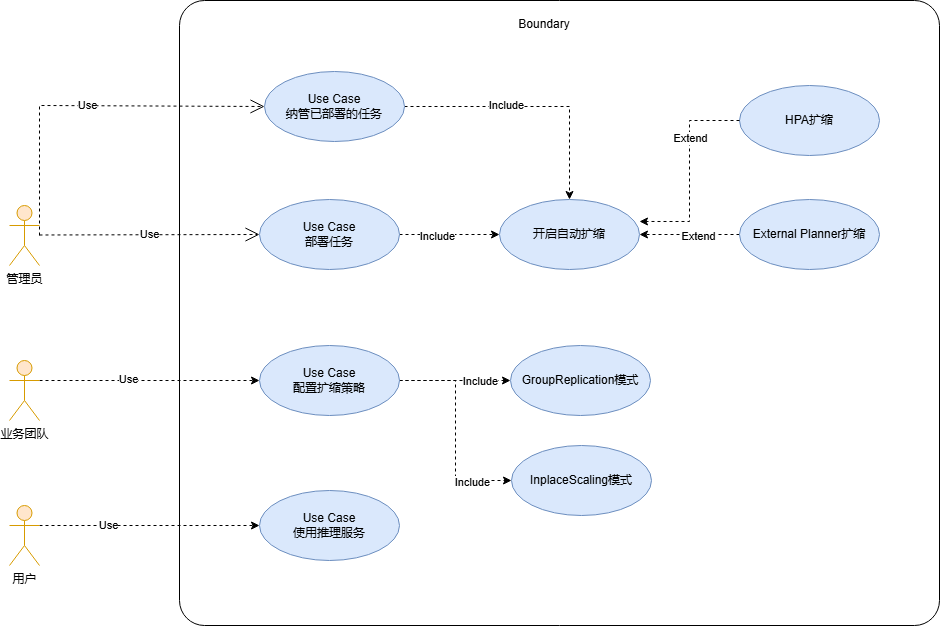

The diagram above was exported from draw.io. Its source (the exported page's mxGraphModel, read from the mxfile embedded in the PNG):
<mxGraphModel dx="2782" dy="1209" grid="1" gridSize="10" guides="1" tooltips="1" connect="1" arrows="1" fold="1" page="1" pageScale="1" pageWidth="827" pageHeight="1169" math="0" shadow="0">
  <root>
    <mxCell id="0" />
    <mxCell id="1" parent="0" />
    <mxCell id="1qAZLFc4s76mB2OSHVYy-5" parent="1" style="shape=umlActor;verticalLabelPosition=bottom;verticalAlign=top;html=1;fillColor=#ffe6cc;strokeColor=#d79b00;" value="管理员" vertex="1">
      <mxGeometry height="60" width="30" x="-40" y="430" as="geometry" />
    </mxCell>
    <mxCell id="1qAZLFc4s76mB2OSHVYy-9" parent="1" style="html=1;align=center;verticalAlign=top;rounded=1;absoluteArcSize=1;arcSize=50;dashed=0;spacingTop=10;spacingRight=30;whiteSpace=wrap;" value="Boundary" vertex="1">
      <mxGeometry height="625" width="760" x="130" y="225" as="geometry" />
    </mxCell>
    <mxCell id="1qAZLFc4s76mB2OSHVYy-37" edge="1" parent="1" source="1qAZLFc4s76mB2OSHVYy-11" style="edgeStyle=orthogonalEdgeStyle;rounded=0;orthogonalLoop=1;jettySize=auto;html=1;exitX=1;exitY=0.3333333333333333;exitDx=0;exitDy=0;exitPerimeter=0;entryX=0;entryY=0.5;entryDx=0;entryDy=0;dashed=1;" target="1qAZLFc4s76mB2OSHVYy-36">
      <mxGeometry relative="1" as="geometry" />
    </mxCell>
    <mxCell id="1qAZLFc4s76mB2OSHVYy-38" connectable="0" parent="1qAZLFc4s76mB2OSHVYy-37" style="edgeLabel;html=1;align=center;verticalAlign=middle;resizable=0;points=[];" value="Use" vertex="1">
      <mxGeometry relative="1" x="-0.2" y="2" as="geometry">
        <mxPoint as="offset" />
      </mxGeometry>
    </mxCell>
    <mxCell id="1qAZLFc4s76mB2OSHVYy-11" parent="1" style="shape=umlActor;verticalLabelPosition=bottom;verticalAlign=top;html=1;fillColor=#ffe6cc;strokeColor=#d79b00;" value="业务团队" vertex="1">
      <mxGeometry height="60" width="30" x="-40" y="585" as="geometry" />
    </mxCell>
    <mxCell id="1qAZLFc4s76mB2OSHVYy-50" edge="1" parent="1" source="1qAZLFc4s76mB2OSHVYy-14" style="edgeStyle=orthogonalEdgeStyle;rounded=0;orthogonalLoop=1;jettySize=auto;html=1;exitX=1;exitY=0.3333333333333333;exitDx=0;exitDy=0;exitPerimeter=0;entryX=0;entryY=0.5;entryDx=0;entryDy=0;dashed=1;" target="1qAZLFc4s76mB2OSHVYy-49">
      <mxGeometry relative="1" as="geometry" />
    </mxCell>
    <mxCell id="1qAZLFc4s76mB2OSHVYy-51" connectable="0" parent="1qAZLFc4s76mB2OSHVYy-50" style="edgeLabel;html=1;align=center;verticalAlign=middle;resizable=0;points=[];" value="Use" vertex="1">
      <mxGeometry relative="1" x="-0.3818" y="1" as="geometry">
        <mxPoint as="offset" />
      </mxGeometry>
    </mxCell>
    <mxCell id="1qAZLFc4s76mB2OSHVYy-14" parent="1" style="shape=umlActor;verticalLabelPosition=bottom;verticalAlign=top;html=1;fillColor=#ffe6cc;strokeColor=#d79b00;" value="用户" vertex="1">
      <mxGeometry height="60" width="30" x="-40" y="730" as="geometry" />
    </mxCell>
    <mxCell id="1qAZLFc4s76mB2OSHVYy-21" edge="1" parent="1" source="1qAZLFc4s76mB2OSHVYy-15" style="edgeStyle=orthogonalEdgeStyle;rounded=0;orthogonalLoop=1;jettySize=auto;html=1;exitX=1;exitY=0.5;exitDx=0;exitDy=0;entryX=0.5;entryY=0;entryDx=0;entryDy=0;dashed=1;" target="1qAZLFc4s76mB2OSHVYy-18">
      <mxGeometry relative="1" as="geometry" />
    </mxCell>
    <mxCell id="1qAZLFc4s76mB2OSHVYy-22" connectable="0" parent="1qAZLFc4s76mB2OSHVYy-21" style="edgeLabel;html=1;align=center;verticalAlign=middle;resizable=0;points=[];" value="Include" vertex="1">
      <mxGeometry relative="1" x="-0.2201" y="2" as="geometry">
        <mxPoint as="offset" />
      </mxGeometry>
    </mxCell>
    <mxCell id="1qAZLFc4s76mB2OSHVYy-15" parent="1" style="ellipse;whiteSpace=wrap;html=1;fillColor=#dae8fc;strokeColor=#6c8ebf;" value="Use Case&lt;div&gt;纳管已部署的任务&lt;/div&gt;" vertex="1">
      <mxGeometry height="70" width="140" x="215" y="296" as="geometry" />
    </mxCell>
    <mxCell id="1qAZLFc4s76mB2OSHVYy-17" edge="1" parent="1" style="endArrow=open;endSize=12;dashed=1;html=1;rounded=0;entryX=0;entryY=0.5;entryDx=0;entryDy=0;" target="1qAZLFc4s76mB2OSHVYy-15" value="Use">
      <mxGeometry relative="1" width="160" as="geometry">
        <Array as="points">
          <mxPoint x="-10" y="330" />
        </Array>
        <mxPoint x="-10" y="460" as="sourcePoint" />
        <mxPoint x="150" y="460" as="targetPoint" />
      </mxGeometry>
    </mxCell>
    <mxCell id="1qAZLFc4s76mB2OSHVYy-18" parent="1" style="ellipse;whiteSpace=wrap;html=1;fillColor=#dae8fc;strokeColor=#6c8ebf;" value="开启自动扩缩" vertex="1">
      <mxGeometry height="70" width="140" x="450" y="424" as="geometry" />
    </mxCell>
    <mxCell id="1qAZLFc4s76mB2OSHVYy-23" edge="1" parent="1" source="1qAZLFc4s76mB2OSHVYy-19" style="edgeStyle=orthogonalEdgeStyle;rounded=0;orthogonalLoop=1;jettySize=auto;html=1;exitX=1;exitY=0.5;exitDx=0;exitDy=0;entryX=0;entryY=0.5;entryDx=0;entryDy=0;dashed=1;" target="1qAZLFc4s76mB2OSHVYy-18">
      <mxGeometry relative="1" as="geometry" />
    </mxCell>
    <mxCell id="1qAZLFc4s76mB2OSHVYy-24" connectable="0" parent="1qAZLFc4s76mB2OSHVYy-23" style="edgeLabel;html=1;align=center;verticalAlign=middle;resizable=0;points=[];" value="Include" vertex="1">
      <mxGeometry relative="1" x="-0.26" y="-1" as="geometry">
        <mxPoint as="offset" />
      </mxGeometry>
    </mxCell>
    <mxCell id="1qAZLFc4s76mB2OSHVYy-19" parent="1" style="ellipse;whiteSpace=wrap;html=1;fillColor=#dae8fc;strokeColor=#6c8ebf;" value="Use Case&lt;div&gt;部署任务&lt;/div&gt;" vertex="1">
      <mxGeometry height="70" width="140" x="210" y="424" as="geometry" />
    </mxCell>
    <mxCell id="1qAZLFc4s76mB2OSHVYy-20" edge="1" parent="1" style="endArrow=open;endSize=12;dashed=1;html=1;rounded=0;entryX=0;entryY=0.5;entryDx=0;entryDy=0;" target="1qAZLFc4s76mB2OSHVYy-19" value="Use">
      <mxGeometry relative="1" width="160" as="geometry">
        <mxPoint x="-10" y="459.5" as="sourcePoint" />
        <mxPoint x="150" y="459.5" as="targetPoint" />
      </mxGeometry>
    </mxCell>
    <mxCell id="1qAZLFc4s76mB2OSHVYy-26" parent="1" style="ellipse;whiteSpace=wrap;html=1;fillColor=#dae8fc;strokeColor=#6c8ebf;" value="HPA扩缩" vertex="1">
      <mxGeometry height="70" width="140" x="690" y="310" as="geometry" />
    </mxCell>
    <mxCell id="1qAZLFc4s76mB2OSHVYy-31" edge="1" parent="1" source="1qAZLFc4s76mB2OSHVYy-27" style="edgeStyle=orthogonalEdgeStyle;rounded=0;orthogonalLoop=1;jettySize=auto;html=1;dashed=1;" target="1qAZLFc4s76mB2OSHVYy-18" value="">
      <mxGeometry relative="1" as="geometry" />
    </mxCell>
    <mxCell id="1qAZLFc4s76mB2OSHVYy-33" connectable="0" parent="1qAZLFc4s76mB2OSHVYy-31" style="edgeLabel;html=1;align=center;verticalAlign=middle;resizable=0;points=[];" value="Extend" vertex="1">
      <mxGeometry relative="1" x="-0.16" y="1" as="geometry">
        <mxPoint as="offset" />
      </mxGeometry>
    </mxCell>
    <mxCell id="1qAZLFc4s76mB2OSHVYy-27" parent="1" style="ellipse;whiteSpace=wrap;html=1;fillColor=#dae8fc;strokeColor=#6c8ebf;" value="External Planner扩缩" vertex="1">
      <mxGeometry height="70" width="140" x="690" y="424" as="geometry" />
    </mxCell>
    <mxCell id="1qAZLFc4s76mB2OSHVYy-30" edge="1" parent="1" source="1qAZLFc4s76mB2OSHVYy-26" style="edgeStyle=orthogonalEdgeStyle;rounded=0;orthogonalLoop=1;jettySize=auto;html=1;exitX=0;exitY=0.5;exitDx=0;exitDy=0;entryX=1;entryY=0.314;entryDx=0;entryDy=0;entryPerimeter=0;dashed=1;" target="1qAZLFc4s76mB2OSHVYy-18">
      <mxGeometry relative="1" as="geometry" />
    </mxCell>
    <mxCell id="1qAZLFc4s76mB2OSHVYy-32" connectable="0" parent="1qAZLFc4s76mB2OSHVYy-30" style="edgeLabel;html=1;align=center;verticalAlign=middle;resizable=0;points=[];" value="Extend" vertex="1">
      <mxGeometry relative="1" x="-0.3333" as="geometry">
        <mxPoint as="offset" />
      </mxGeometry>
    </mxCell>
    <mxCell id="1qAZLFc4s76mB2OSHVYy-42" edge="1" parent="1" source="1qAZLFc4s76mB2OSHVYy-36" style="edgeStyle=orthogonalEdgeStyle;rounded=0;orthogonalLoop=1;jettySize=auto;html=1;exitX=1;exitY=0.5;exitDx=0;exitDy=0;entryX=0;entryY=0.5;entryDx=0;entryDy=0;dashed=1;" target="1qAZLFc4s76mB2OSHVYy-40">
      <mxGeometry relative="1" as="geometry" />
    </mxCell>
    <mxCell id="1qAZLFc4s76mB2OSHVYy-44" connectable="0" parent="1qAZLFc4s76mB2OSHVYy-42" style="edgeLabel;html=1;align=center;verticalAlign=middle;resizable=0;points=[];" value="Include" vertex="1">
      <mxGeometry relative="1" x="0.44" as="geometry">
        <mxPoint as="offset" />
      </mxGeometry>
    </mxCell>
    <mxCell id="1qAZLFc4s76mB2OSHVYy-43" edge="1" parent="1" source="1qAZLFc4s76mB2OSHVYy-36" style="edgeStyle=orthogonalEdgeStyle;rounded=0;orthogonalLoop=1;jettySize=auto;html=1;exitX=1;exitY=0.5;exitDx=0;exitDy=0;entryX=0;entryY=0.5;entryDx=0;entryDy=0;dashed=1;" target="1qAZLFc4s76mB2OSHVYy-41">
      <mxGeometry relative="1" as="geometry" />
    </mxCell>
    <mxCell id="1qAZLFc4s76mB2OSHVYy-45" connectable="0" parent="1qAZLFc4s76mB2OSHVYy-43" style="edgeLabel;html=1;align=center;verticalAlign=middle;resizable=0;points=[];" value="Include" vertex="1">
      <mxGeometry relative="1" x="0.62" y="-1" as="geometry">
        <mxPoint as="offset" />
      </mxGeometry>
    </mxCell>
    <mxCell id="1qAZLFc4s76mB2OSHVYy-36" parent="1" style="ellipse;whiteSpace=wrap;html=1;fillColor=#dae8fc;strokeColor=#6c8ebf;" value="Use Case&lt;div&gt;配置扩缩策略&lt;/div&gt;" vertex="1">
      <mxGeometry height="70" width="140" x="210" y="570" as="geometry" />
    </mxCell>
    <mxCell id="1qAZLFc4s76mB2OSHVYy-40" parent="1" style="ellipse;whiteSpace=wrap;html=1;fillColor=#dae8fc;strokeColor=#6c8ebf;" value="GroupReplication模式" vertex="1">
      <mxGeometry height="70" width="140" x="461" y="570" as="geometry" />
    </mxCell>
    <mxCell id="1qAZLFc4s76mB2OSHVYy-41" parent="1" style="ellipse;whiteSpace=wrap;html=1;fillColor=#dae8fc;strokeColor=#6c8ebf;" value="InplaceScaling模式" vertex="1">
      <mxGeometry height="70" width="140" x="462" y="670" as="geometry" />
    </mxCell>
    <mxCell id="1qAZLFc4s76mB2OSHVYy-49" parent="1" style="ellipse;whiteSpace=wrap;html=1;fillColor=#dae8fc;strokeColor=#6c8ebf;" value="&lt;div&gt;&lt;br&gt;&lt;/div&gt;Use Case&lt;div&gt;使用推理服务&lt;div&gt;&lt;br&gt;&lt;/div&gt;&lt;/div&gt;" vertex="1">
      <mxGeometry height="70" width="140" x="210" y="715" as="geometry" />
    </mxCell>
  </root>
</mxGraphModel>